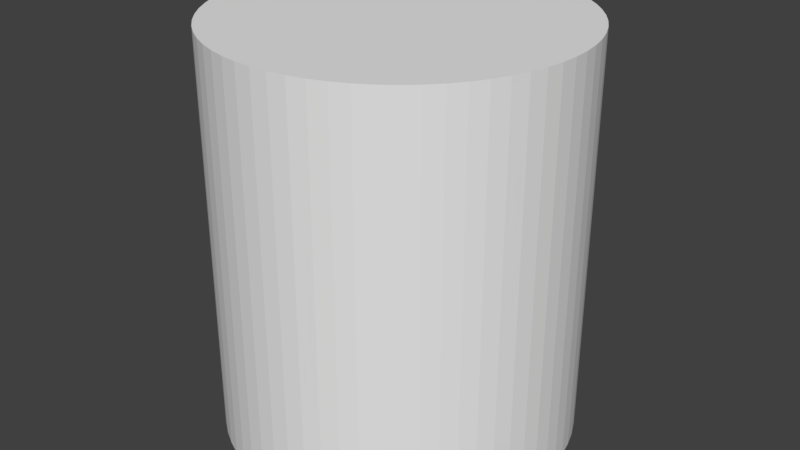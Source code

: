 # Source: Small_Solid_Cylinder.blend  (saved by Blender 2.79.0; exported with 4.5.12 LTS)
import bpy
from mathutils import Matrix  # noqa: F401  (used for matrix-valued properties, if any)

bpy.ops.wm.read_factory_settings(use_empty=True)
scene = bpy.context.scene
scene.name = 'Scene'

# ---- collections
col_collection_1 = bpy.data.collections.new('Collection 1'); scene.collection.children.link(col_collection_1)

# ---- world
world_world = bpy.data.worlds.new('World'); scene.world = world_world
world_world.color = (0.05088, 0.05088, 0.05088)
world_world.use_sun_shadow = False
world_world.sun_shadow_jitter_overblur = 0.0
world_world.cycles.sampling_method = 'MANUAL'

# ---- meshes
me_cylinder_001 = bpy.data.meshes.new('Cylinder.001')
me_cylinder_001.from_pydata([(0.0, 1.0, -1.0), (0.0, 1.0, 1.3), (0.09802, 0.9952, -1.0), (0.09802, 0.9952, 1.3), (0.1951, 0.9808, -1.0), (0.1951, 0.9808, 1.3), (0.2903, 0.9569, -1.0), (0.2903, 0.9569, 1.3), (0.3827, 0.9239, -1.0), (0.3827, 0.9239, 1.3), (0.4714, 0.8819, -1.0), (0.4714, 0.8819, 1.3), (0.5556, 0.8315, -1.0), (0.5556, 0.8315, 1.3), (0.6344, 0.773, -1.0), (0.6344, 0.773, 1.3), (0.7071, 0.7071, -1.0), (0.7071, 0.7071, 1.3), (0.773, 0.6344, -1.0), (0.773, 0.6344, 1.3), (0.8315, 0.5556, -1.0), (0.8315, 0.5556, 1.3), (0.8819, 0.4714, -1.0), (0.8819, 0.4714, 1.3), (0.9239, 0.3827, -1.0), (0.9239, 0.3827, 1.3), (0.9569, 0.2903, -1.0), (0.9569, 0.2903, 1.3), (0.9808, 0.1951, -1.0), (0.9808, 0.1951, 1.3), (0.9952, 0.09802, -1.0), (0.9952, 0.09802, 1.3), (1.0, -1.629e-07, -1.0), (1.0, -1.629e-07, 1.3), (0.9952, -0.09802, -1.0), (0.9952, -0.09802, 1.3), (0.9808, -0.1951, -1.0), (0.9808, -0.1951, 1.3), (0.9569, -0.2903, -1.0), (0.9569, -0.2903, 1.3), (0.9239, -0.3827, -1.0), (0.9239, -0.3827, 1.3), (0.8819, -0.4714, -1.0), (0.8819, -0.4714, 1.3), (0.8315, -0.5556, -1.0), (0.8315, -0.5556, 1.3), (0.773, -0.6344, -1.0), (0.773, -0.6344, 1.3), (0.7071, -0.7071, -1.0), (0.7071, -0.7071, 1.3), (0.6344, -0.773, -1.0), (0.6344, -0.773, 1.3), (0.5556, -0.8315, -1.0), (0.5556, -0.8315, 1.3), (0.4714, -0.8819, -1.0), (0.4714, -0.8819, 1.3), (0.3827, -0.9239, -1.0), (0.3827, -0.9239, 1.3), (0.2903, -0.9569, -1.0), (0.2903, -0.9569, 1.3), (0.1951, -0.9808, -1.0), (0.1951, -0.9808, 1.3), (0.09802, -0.9952, -1.0), (0.09802, -0.9952, 1.3), (-8.027e-07, -1.0, -1.0), (-8.027e-07, -1.0, 1.3), (-0.09802, -0.9952, -1.0), (-0.09802, -0.9952, 1.3), (-0.1951, -0.9808, -1.0), (-0.1951, -0.9808, 1.3), (-0.2903, -0.9569, -1.0), (-0.2903, -0.9569, 1.3), (-0.3827, -0.9239, -1.0), (-0.3827, -0.9239, 1.3), (-0.4714, -0.8819, -1.0), (-0.4714, -0.8819, 1.3), (-0.5556, -0.8315, -1.0), (-0.5556, -0.8315, 1.3), (-0.6344, -0.773, -1.0), (-0.6344, -0.773, 1.3), (-0.7071, -0.7071, -1.0), (-0.7071, -0.7071, 1.3), (-0.773, -0.6344, -1.0), (-0.773, -0.6344, 1.3), (-0.8315, -0.5556, -1.0), (-0.8315, -0.5556, 1.3), (-0.8819, -0.4714, -1.0), (-0.8819, -0.4714, 1.3), (-0.9239, -0.3827, -1.0), (-0.9239, -0.3827, 1.3), (-0.9569, -0.2903, -1.0), (-0.9569, -0.2903, 1.3), (-0.9808, -0.1951, -1.0), (-0.9808, -0.1951, 1.3), (-0.9952, -0.09802, -1.0), (-0.9952, -0.09802, 1.3), (-1.0, -4.649e-07, -1.0), (-1.0, -4.649e-07, 1.3), (-0.9952, 0.09802, -1.0), (-0.9952, 0.09802, 1.3), (-0.9808, 0.1951, -1.0), (-0.9808, 0.1951, 1.3), (-0.9569, 0.2903, -1.0), (-0.9569, 0.2903, 1.3), (-0.9239, 0.3827, -1.0), (-0.9239, 0.3827, 1.3), (-0.8819, 0.4714, -1.0), (-0.8819, 0.4714, 1.3), (-0.8315, 0.5556, -1.0), (-0.8315, 0.5556, 1.3), (-0.773, 0.6344, -1.0), (-0.773, 0.6344, 1.3), (-0.7071, 0.7071, -1.0), (-0.7071, 0.7071, 1.3), (-0.6344, 0.773, -1.0), (-0.6344, 0.773, 1.3), (-0.5556, 0.8315, -1.0), (-0.5556, 0.8315, 1.3), (-0.4714, 0.8819, -1.0), (-0.4714, 0.8819, 1.3), (-0.3827, 0.9239, -1.0), (-0.3827, 0.9239, 1.3), (-0.2903, 0.9569, -1.0), (-0.2903, 0.9569, 1.3), (-0.1951, 0.9808, -1.0), (-0.1951, 0.9808, 1.3), (-0.09802, 0.9952, -1.0), (-0.09802, 0.9952, 1.3)], [], [(0, 1, 3, 2), (2, 3, 5, 4), (4, 5, 7, 6), (6, 7, 9, 8), (8, 9, 11, 10), (10, 11, 13, 12), (12, 13, 15, 14), (14, 15, 17, 16), (16, 17, 19, 18), (18, 19, 21, 20), (20, 21, 23, 22), (22, 23, 25, 24), (24, 25, 27, 26), (26, 27, 29, 28), (28, 29, 31, 30), (30, 31, 33, 32), (32, 33, 35, 34), (34, 35, 37, 36), (36, 37, 39, 38), (38, 39, 41, 40), (40, 41, 43, 42), (42, 43, 45, 44), (44, 45, 47, 46), (46, 47, 49, 48), (48, 49, 51, 50), (50, 51, 53, 52), (52, 53, 55, 54), (54, 55, 57, 56), (56, 57, 59, 58), (58, 59, 61, 60), (60, 61, 63, 62), (62, 63, 65, 64), (64, 65, 67, 66), (66, 67, 69, 68), (68, 69, 71, 70), (70, 71, 73, 72), (72, 73, 75, 74), (74, 75, 77, 76), (76, 77, 79, 78), (78, 79, 81, 80), (80, 81, 83, 82), (82, 83, 85, 84), (84, 85, 87, 86), (86, 87, 89, 88), (88, 89, 91, 90), (90, 91, 93, 92), (92, 93, 95, 94), (94, 95, 97, 96), (96, 97, 99, 98), (98, 99, 101, 100), (100, 101, 103, 102), (102, 103, 105, 104), (104, 105, 107, 106), (106, 107, 109, 108), (108, 109, 111, 110), (110, 111, 113, 112), (112, 113, 115, 114), (114, 115, 117, 116), (116, 117, 119, 118), (118, 119, 121, 120), (120, 121, 123, 122), (122, 123, 125, 124), (3, 1, 127, 125, 123, 121, 119, 117, 115, 113, 111, 109, 107, 105, 103, 101, 99, 97, 95, 93, 91, 89, 87, 85, 83, 81, 79, 77, 75, 73, 71, 69, 67, 65, 63, 61, 59, 57, 55, 53, 51, 49, 47, 45, 43, 41, 39, 37, 35, 33, 31, 29, 27, 25, 23, 21, 19, 17, 15, 13, 11, 9, 7, 5), (124, 125, 127, 126), (126, 127, 1, 0), (0, 2, 4, 6, 8, 10, 12, 14, 16, 18, 20, 22, 24, 26, 28, 30, 32, 34, 36, 38, 40, 42, 44, 46, 48, 50, 52, 54, 56, 58, 60, 62, 64, 66, 68, 70, 72, 74, 76, 78, 80, 82, 84, 86, 88, 90, 92, 94, 96, 98, 100, 102, 104, 106, 108, 110, 112, 114, 116, 118, 120, 122, 124, 126)])
me_cylinder_001.use_remesh_preserve_volume = False
me_cylinder_001.use_remesh_preserve_attributes = False
me_cylinder_001.use_mirror_vertex_groups = False
me_cylinder_001.update()

# ---- objects
ob_cylinder = bpy.data.objects.new('Cylinder', me_cylinder_001)

# ---- transforms, parenting, visibility, modifiers, constraints
ob_cylinder.location = (0.09703, 0.7168, 1.725)
ob_cylinder.lineart.crease_threshold = 0.0

# ---- collection membership
col_collection_1.objects.link(ob_cylinder)

# ---- scene / render settings (as saved in the file)
scene.frame_start = 1; scene.frame_end = 250; scene.frame_set(1)
scene.render.engine = 'BLENDER_EEVEE_NEXT'
scene.render.resolution_percentage = 50
scene.render.dither_intensity = 0.0
scene.cycles.use_denoising = False
scene.cycles.samples = 128
scene.cycles.sampling_pattern = 'TABULATED_SOBOL'
scene.cycles.use_adaptive_sampling = False
scene.cycles.use_light_tree = False
scene.cycles.blur_glossy = 0.0
scene.cycles.sample_clamp_indirect = 0.0
scene.view_settings.view_transform = 'Standard'
bpy.context.view_layer.update()

# ---- added for rendering (the .blend has no active camera and no usable light): camera, sun
cam_auto = bpy.data.cameras.new('AutoCamera')
cam_auto.lens = 50.0
cam_auto.sensor_width = 36.0
cam_auto.clip_end = 1000.0
ob_auto_camera = bpy.data.objects.new('AutoCamera', cam_auto)
scene.collection.objects.link(ob_auto_camera)
ob_auto_camera.location = (3.46997, -3.33074, 4.57366)
ob_auto_camera.rotation_euler = (1.09748, -7.21219e-08, 0.694738)
scene.camera = ob_auto_camera
light_auto_sun = bpy.data.lights.new('AutoSun', 'SUN')
light_auto_sun.energy = 3.0
light_auto_sun.angle = 0.0523599
ob_auto_sun = bpy.data.objects.new('AutoSun', light_auto_sun)
scene.collection.objects.link(ob_auto_sun)
ob_auto_sun.rotation_euler = (0.872665, 0.174533, 0.523599)
bpy.context.view_layer.update()
